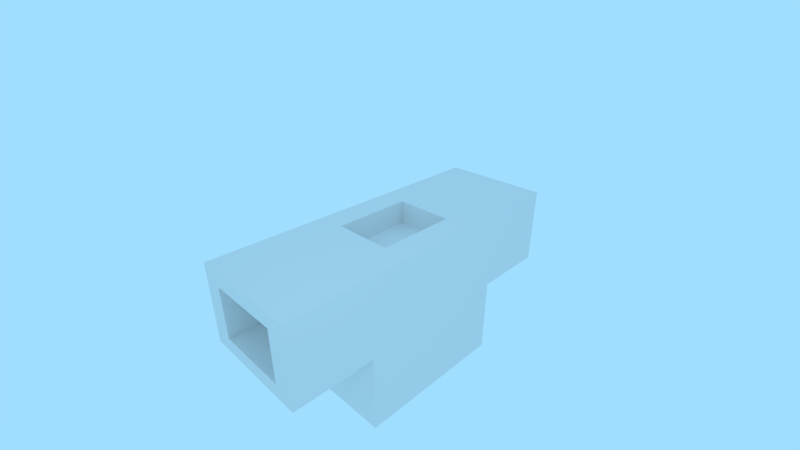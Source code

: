 # Source: Shirt.blend  (saved by Blender 2.79.0; exported with 4.5.12 LTS)
import bpy
from mathutils import Matrix  # noqa: F401  (used for matrix-valued properties, if any)

bpy.ops.wm.read_factory_settings(use_empty=True)
scene = bpy.context.scene
scene.name = 'Scene'

# ---- collections
col_collection_1 = bpy.data.collections.new('Collection 1'); scene.collection.children.link(col_collection_1)

# ---- materials (node trees are filled in below, after node groups)
mat_material = bpy.data.materials.new('Material')
mat_material.alpha_threshold = 0.0
mat_material.diffuse_color = (1.0, 1.0, 1.0, 1.0)
mat_material.roughness = 0.5

# ---- node groups
ng_b4w_smoothstep = bpy.data.node_groups.new('B4W_SMOOTHSTEP', 'ShaderNodeTree')
_s = ng_b4w_smoothstep.interface.new_socket(name='Value', in_out='OUTPUT', socket_type='NodeSocketFloat')
_s.min_value = 0.0
_s.max_value = 0.0
_s = ng_b4w_smoothstep.interface.new_socket(name='Value', in_out='INPUT', socket_type='NodeSocketFloat')
_s.default_value = 0.5
_s.min_value = -1e+04
_s.max_value = 1e+04
_s = ng_b4w_smoothstep.interface.new_socket(name='Edge0', in_out='INPUT', socket_type='NodeSocketFloat')
_s.min_value = -1e+04
_s.max_value = 1e+04
_s = ng_b4w_smoothstep.interface.new_socket(name='Edge1', in_out='INPUT', socket_type='NodeSocketFloat')
_s.default_value = 1.0
_s.min_value = -1e+04
_s.max_value = 1e+04
_N = ng_b4w_smoothstep.nodes; _L = ng_b4w_smoothstep.links
n0 = _N.new('ShaderNodeMath'); n0.name = 'Math.007'; n0.location = (-760, -240)
n0.hide = True
n0.operation = 'SUBTRACT'
n1 = _N.new('ShaderNodeMath'); n1.name = 'Math.006'; n1.location = (-760, -200)
n1.hide = True
n1.operation = 'SUBTRACT'
n2 = _N.new('NodeGroupInput'); n2.name = 'Group Input'; n2.location = (-960, -160)
n3 = _N.new('ShaderNodeMath'); n3.name = 'Math.008'; n3.location = (-640, -220)
n3.hide = True
n3.operation = 'DIVIDE'
n4 = _N.new('ShaderNodeMath'); n4.name = 'Math'; n4.location = (-520, -120)
n4.operation = 'MINIMUM'
n4.inputs[1].default_value = 1.0
n5 = _N.new('ShaderNodeMath'); n5.name = 'Math.001'; n5.location = (-340, -120)
n5.operation = 'MAXIMUM'
n5.inputs[1].default_value = 0.0
n6 = _N.new('ShaderNodeMath'); n6.name = 'Math.004'; n6.location = (-140, -180)
n6.operation = 'MULTIPLY'
n6.inputs[1].default_value = 2.0
n7 = _N.new('ShaderNodeMath'); n7.name = 'Math.002'; n7.location = (-140, -20)
n7.operation = 'MULTIPLY'
n8 = _N.new('ShaderNodeMath'); n8.name = 'Math.005'; n8.location = (40, -180)
n8.operation = 'SUBTRACT'
n8.inputs[0].default_value = 3.0
n9 = _N.new('ShaderNodeMath'); n9.name = 'Math.003'; n9.location = (220, -60)
n9.operation = 'MULTIPLY'
n10 = _N.new('NodeGroupOutput'); n10.name = 'Group Output'; n10.location = (400, -60)
_L.new(n5.outputs[0], n7.inputs[0])
_L.new(n5.outputs[0], n7.inputs[1])
_L.new(n7.outputs[0], n9.inputs[0])
_L.new(n9.outputs[0], n10.inputs[0])
_L.new(n5.outputs[0], n6.inputs[0])
_L.new(n6.outputs[0], n8.inputs[1])
_L.new(n8.outputs[0], n9.inputs[1])
_L.new(n2.outputs[0], n1.inputs[0])
_L.new(n2.outputs[1], n1.inputs[1])
_L.new(n2.outputs[2], n0.inputs[0])
_L.new(n2.outputs[1], n0.inputs[1])
_L.new(n1.outputs[0], n3.inputs[0])
_L.new(n0.outputs[0], n3.inputs[1])
_L.new(n3.outputs[0], n4.inputs[0])
_L.new(n4.outputs[0], n5.inputs[0])
n10.is_active_output = True

# ---- material node trees
mat_material.use_nodes = True; mat_material.node_tree.nodes.clear()
_N = mat_material.node_tree.nodes; _L = mat_material.node_tree.links
n0 = _N.new('NodeUndefined'); n0.name = 'Output'; n0.location = (0, 200)
n0.inputs[0].default_value = (1.0, 1.0, 1.0, 1.0)
n1 = _N.new('ShaderNodeGroup'); n1.name = 'Group'; n1.location = (-180, 40)
n1.node_tree = ng_b4w_smoothstep
n1.inputs[1].default_value = 1.0
n1.inputs[2].default_value = 0.3
n2 = _N.new('ShaderNodeVectorMath'); n2.name = 'Vector Math'; n2.location = (-360, 40)
n2.operation = 'LENGTH'
n3 = _N.new('NodeUndefined'); n3.name = 'Geometry'; n3.location = (-540, 0)
_L.new(n3.outputs[3], n2.inputs[0])
_L.new(n2.outputs[1], n1.inputs[0])
_L.new(n1.outputs[0], n0.inputs[1])

# ---- world
world_world = bpy.data.worlds.new('World'); scene.world = world_world
world_world.color = (0.3529, 0.7289, 1.0)
world_world.use_sun_shadow = False
world_world.sun_shadow_jitter_overblur = 0.0
world_world.cycles.sampling_method = 'MANUAL'

# ---- cameras
cam_camera = bpy.data.cameras.new('Camera')
cam_camera.sensor_fit = 'VERTICAL'
cam_camera.clip_end = 100.0
cam_camera.lens = 19.3
cam_camera.sensor_width = 32.0
cam_camera.sensor_height = 18.0
cam_camera.ortho_scale = 7.314
cam_camera.lens_unit = 'FOV'
cam_camera.dof.focus_distance = 0.0
cam_camera.dof.aperture_fstop = 128.0

# ---- lights
light_spot = bpy.data.lights.new('Spot', 'SPOT')
light_spot.transmission_factor = 0.0
light_spot.cutoff_distance = 30.0
light_spot.energy = 150.0
light_spot.shadow_buffer_clip_start = 1.001
light_spot.shadow_soft_size = 0.1
light_spot.shadow_maximum_resolution = 0.006
light_spot.use_absolute_resolution = True
light_spot.spot_blend = 1.0
light_spot.spot_size = 1.309

# ---- meshes
me_cube = bpy.data.meshes.new('Cube')
me_cube.from_pydata([(-1.0, -0.7877, -1.0), (-1.0, -0.7877, 1.0), (-1.0, 0.6082, -1.0), (-1.0, 0.6082, 1.0), (0.0, 0.6082, -1.0), (0.0, 0.6082, 1.0), (0.0, -0.7877, -1.0), (0.0, -0.7877, 1.0), (-1.0, -0.7877, 0.0), (-1.0, 0.6082, 0.0), (0.0, -0.7877, 0.0), (0.0, 0.6082, 0.0), (-1.983, -0.7877, 0.0), (-1.983, -0.7877, 1.0), (-1.983, 0.6082, 1.0), (-1.983, 0.6082, 0.0), (-0.5018, -0.4548, 1.0), (-0.5018, 0.2753, 1.0), (0.0, -0.4548, 1.0), (0.0, 0.2753, 1.0), (-0.5018, -0.4548, 0.7008), (-0.5018, 0.2753, 0.7008), (0.0, -0.4548, 0.7008), (0.0, 0.2753, 0.7008), (-0.7556, 0.3707, -1.0), (-0.7556, -0.5502, -1.0), (0.0, 0.3707, -1.0), (0.0, -0.5502, -1.0), (-0.7556, 0.3707, -0.6668), (-0.7556, -0.5502, -0.6668), (0.0, 0.3707, -0.6668), (0.0, -0.5502, -0.6668), (-1.983, -0.539, 0.1782), (-1.983, -0.539, 0.8218), (-1.983, 0.3595, 0.8218), (-1.983, 0.3595, 0.1782), (-1.383, -0.539, 0.1782), (-1.383, -0.539, 0.8218), (-1.383, 0.3595, 0.8218), (-1.383, 0.3595, 0.1782)], [], [(1, 3, 14, 13), (10, 7, 1, 8), (3, 1, 16, 17), (2, 4, 26, 24), (9, 3, 5, 11), (2, 9, 11, 4), (6, 10, 8, 0), (0, 8, 9, 2), (14, 15, 35, 34), (3, 9, 15, 14), (9, 8, 12, 15), (8, 1, 13, 12), (19, 17, 21, 23), (1, 7, 18, 16), (5, 3, 17, 19), (23, 21, 20, 22), (17, 16, 20, 21), (16, 18, 22, 20), (24, 26, 30, 28), (0, 2, 24, 25), (6, 0, 25, 27), (28, 30, 31, 29), (27, 25, 29, 31), (25, 24, 28, 29), (35, 32, 36, 39), (12, 13, 33, 32), (15, 12, 32, 35), (13, 14, 34, 33), (36, 37, 38, 39), (33, 34, 38, 37), (34, 35, 39, 38), (32, 33, 37, 36)])
me_cube.use_remesh_preserve_volume = False
me_cube.use_remesh_preserve_attributes = False
me_cube.use_mirror_vertex_groups = False
me_cube.update()
me_plane = bpy.data.meshes.new('Plane')
me_plane.from_pydata([(-0.25, -0.25, 0.0), (0.25, -0.25, 0.0), (-0.25, 0.25, 0.0), (0.25, 0.25, 0.0)], [], [(0, 1, 3, 2)])
me_plane.materials.append(mat_material)
me_plane.use_remesh_preserve_volume = False
me_plane.use_remesh_preserve_attributes = False
me_plane.use_mirror_vertex_groups = False
me_plane.update()

# ---- objects
ob_main = bpy.data.objects.new('Main', me_cube)
ob_spot = bpy.data.objects.new('Spot', light_spot)
ob_plane = bpy.data.objects.new('Plane', me_plane)
ob_camera = bpy.data.objects.new('Camera', cam_camera)

# ---- transforms, parenting, visibility, modifiers, constraints
ob_main.location = (0.0, 0.0, 0.0)
ob_main.lineart.crease_threshold = 0.0
_m = ob_main.modifiers.new('Mirror', 'MIRROR')
_m.use_clip = True
ob_spot.location = (4.0, 3.0, 4.5)
ob_spot.rotation_euler = (-0.7854, 0.7854, -0.3491)
ob_spot.lock_rotations_4d = False
ob_spot.empty_display_type = 'ARROWS'
ob_spot.color = (0.0, 0.0, 0.0, 0.0)
ob_spot.show_name = True
ob_spot.lineart.crease_threshold = 0.0
ob_plane.parent = ob_spot
ob_plane.matrix_parent_inverse = Matrix(((0.6645, -0.2418, -0.7071, 1.25), (-0.228, 0.8355, -0.5, 0.6556), (0.7117, 0.4935, 0.5, -6.577), (0.0, 0.0, 0.0, 1.0)))
ob_plane.location = (4.0, 3.0, 4.5)
ob_plane.rotation_euler = (1.571, 1.571, 0.0)
ob_plane.lineart.crease_threshold = 0.0
ob_camera.location = (3.532, 3.532, 3.483)
ob_camera.rotation_euler = (1.109, -1.38e-05, 2.356)
ob_camera.lock_rotations_4d = False
ob_camera.empty_display_type = 'ARROWS'
ob_camera.color = (0.0, 0.0, 0.0, 0.0)
ob_camera.display_type = 'WIRE'
ob_camera.lineart.crease_threshold = 0.0

# ---- collection membership
col_collection_1.objects.link(ob_main)
col_collection_1.objects.link(ob_spot)
col_collection_1.objects.link(ob_plane)
col_collection_1.objects.link(ob_camera)

# ---- scene / render settings (as saved in the file)
scene.camera = ob_camera
scene.frame_start = 1; scene.frame_end = 250; scene.frame_set(1)
scene.render.engine = 'BLENDER_EEVEE_NEXT'
scene.render.resolution_percentage = 50
scene.render.dither_intensity = 0.0
scene.cycles.use_denoising = False
scene.cycles.samples = 128
scene.cycles.sampling_pattern = 'TABULATED_SOBOL'
scene.cycles.light_sampling_threshold = 0.0
scene.cycles.use_adaptive_sampling = False
scene.cycles.use_light_tree = False
scene.cycles.blur_glossy = 0.0
scene.cycles.sample_clamp_indirect = 0.0
scene.view_settings.view_transform = 'Standard'
bpy.context.view_layer.update()
